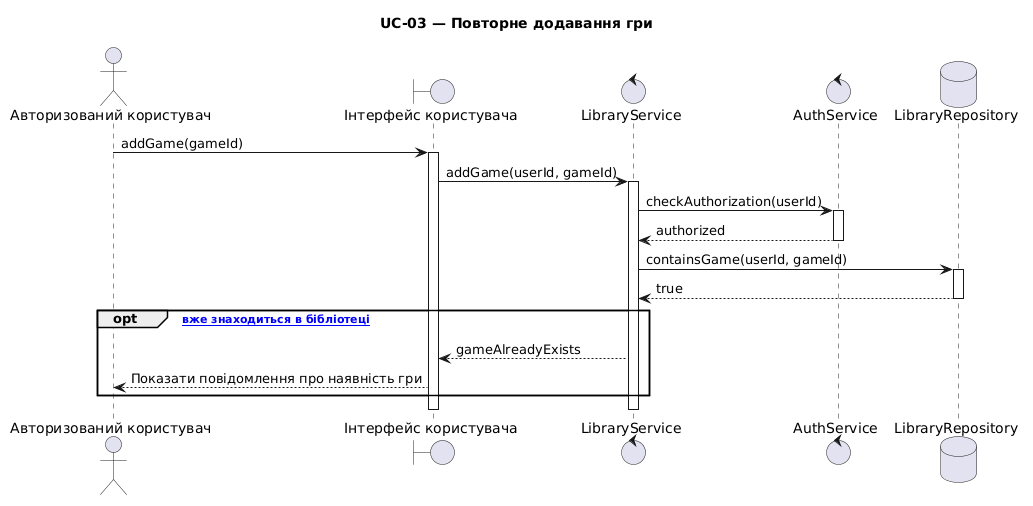

The diagram above was rendered by PlantUML. Its source (embedded in the PNG):
@startuml
title UC-03 — Повторне додавання гри

actor "Авторизований користувач" as User
boundary "Інтерфейс користувача" as UI
control "LibraryService" as LibraryService
control "AuthService" as AuthService
database "LibraryRepository" as LibraryRepo

User -> UI : addGame(gameId)
activate UI

UI -> LibraryService : addGame(userId, gameId)
activate LibraryService

LibraryService -> AuthService : checkAuthorization(userId)
activate AuthService
AuthService --> LibraryService : authorized
deactivate AuthService

LibraryService -> LibraryRepo : containsGame(userId, gameId)
activate LibraryRepo
LibraryRepo --> LibraryService : true
deactivate LibraryRepo

opt [гра вже знаходиться в бібліотеці]
    LibraryService --> UI : gameAlreadyExists
    UI --> User : Показати повідомлення про наявність гри
end

deactivate LibraryService
deactivate UI
@enduml